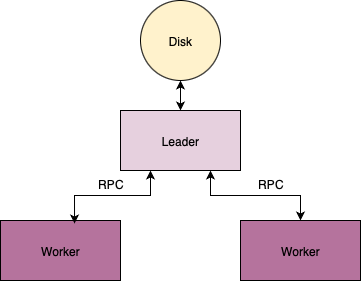

The diagram above was exported from draw.io. Its source (the exported page's mxGraphModel, read from the mxfile embedded in the PNG):
<mxGraphModel dx="1018" dy="724" grid="1" gridSize="10" guides="1" tooltips="1" connect="1" arrows="1" fold="1" page="1" pageScale="1" pageWidth="850" pageHeight="1100" math="0" shadow="0">
  <root>
    <mxCell id="0" />
    <mxCell id="1" parent="0" />
    <mxCell id="D3n25njx9q4KrDLQj8pL-3" value="" style="edgeStyle=orthogonalEdgeStyle;rounded=0;orthogonalLoop=1;jettySize=auto;html=1;startArrow=classic;startFill=1;" parent="1" source="D3n25njx9q4KrDLQj8pL-1" target="D3n25njx9q4KrDLQj8pL-2" edge="1">
      <mxGeometry relative="1" as="geometry" />
    </mxCell>
    <mxCell id="D3n25njx9q4KrDLQj8pL-7" style="edgeStyle=orthogonalEdgeStyle;rounded=0;orthogonalLoop=1;jettySize=auto;html=1;entryX=0.5;entryY=0;entryDx=0;entryDy=0;startArrow=classic;startFill=1;exitX=0.75;exitY=1;exitDx=0;exitDy=0;" parent="1" source="D3n25njx9q4KrDLQj8pL-1" target="D3n25njx9q4KrDLQj8pL-5" edge="1">
      <mxGeometry relative="1" as="geometry" />
    </mxCell>
    <mxCell id="D3n25njx9q4KrDLQj8pL-1" value="Leader" style="rounded=0;whiteSpace=wrap;html=1;fillColor=#E6D0DE;" parent="1" vertex="1">
      <mxGeometry x="350" y="140" width="120" height="60" as="geometry" />
    </mxCell>
    <mxCell id="D3n25njx9q4KrDLQj8pL-2" value="Disk" style="ellipse;whiteSpace=wrap;html=1;fillColor=#FFF2CC;rounded=0;" parent="1" vertex="1">
      <mxGeometry x="370" y="30" width="80" height="80" as="geometry" />
    </mxCell>
    <mxCell id="D3n25njx9q4KrDLQj8pL-4" value="Worker" style="rounded=0;whiteSpace=wrap;html=1;fillColor=#B5739D;" parent="1" vertex="1">
      <mxGeometry x="230" y="250" width="120" height="60" as="geometry" />
    </mxCell>
    <mxCell id="D3n25njx9q4KrDLQj8pL-5" value="Worker" style="rounded=0;whiteSpace=wrap;html=1;fillColor=#B5739D;" parent="1" vertex="1">
      <mxGeometry x="470" y="250" width="120" height="60" as="geometry" />
    </mxCell>
    <mxCell id="D3n25njx9q4KrDLQj8pL-6" style="edgeStyle=orthogonalEdgeStyle;rounded=0;orthogonalLoop=1;jettySize=auto;html=1;entryX=0.617;entryY=0.05;entryDx=0;entryDy=0;entryPerimeter=0;startArrow=classic;startFill=1;exitX=0.25;exitY=1;exitDx=0;exitDy=0;" parent="1" source="D3n25njx9q4KrDLQj8pL-1" target="D3n25njx9q4KrDLQj8pL-4" edge="1">
      <mxGeometry relative="1" as="geometry" />
    </mxCell>
    <mxCell id="D3n25njx9q4KrDLQj8pL-8" value="RPC" style="text;html=1;align=center;verticalAlign=middle;resizable=0;points=[];autosize=1;strokeColor=none;fillColor=none;" parent="1" vertex="1">
      <mxGeometry x="315" y="198" width="50" height="30" as="geometry" />
    </mxCell>
    <mxCell id="D3n25njx9q4KrDLQj8pL-9" value="RPC" style="text;html=1;align=center;verticalAlign=middle;resizable=0;points=[];autosize=1;strokeColor=none;fillColor=none;" parent="1" vertex="1">
      <mxGeometry x="475" y="198" width="50" height="30" as="geometry" />
    </mxCell>
  </root>
</mxGraphModel>